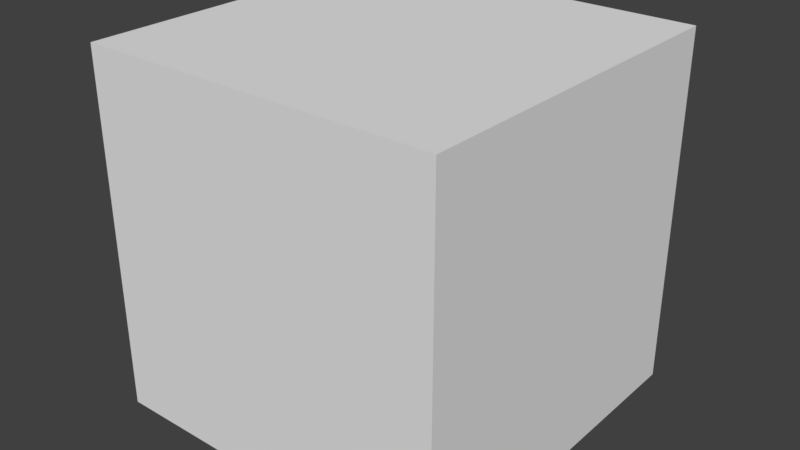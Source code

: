 # Source: table.blend  (saved by Blender 2.78.0; exported with 4.5.12 LTS)
import bpy
from mathutils import Matrix  # noqa: F401  (used for matrix-valued properties, if any)

bpy.ops.wm.read_factory_settings(use_empty=True)
scene = bpy.context.scene
scene.name = 'Scene'

# ---- collections
col_collection_1 = bpy.data.collections.new('Collection 1'); scene.collection.children.link(col_collection_1)

# ---- world
world_world = bpy.data.worlds.new('World'); scene.world = world_world
world_world.color = (0.05088, 0.05088, 0.05088)
world_world.use_sun_shadow = False
world_world.sun_shadow_jitter_overblur = 0.0
world_world.cycles.sampling_method = 'MANUAL'

# ---- meshes
me_cube_001 = bpy.data.meshes.new('Cube.001')
me_cube_001.from_pydata([(0.3943, 0.3943, 0.3943), (0.3943, 0.3943, -0.3943), (0.3943, -0.3943, 0.3943), (0.3943, -0.3943, -0.3943), (-0.3943, 0.3943, 0.3943), (-0.3943, 0.3943, -0.3943), (-0.3943, -0.3943, 0.3943), (-0.3943, -0.3943, -0.3943)], [], [(0, 1, 3, 2), (2, 3, 7, 6), (6, 7, 5, 4), (4, 5, 1, 0), (2, 6, 4, 0), (7, 3, 1, 5)])
me_cube_001.use_remesh_preserve_volume = False
me_cube_001.use_remesh_preserve_attributes = False
me_cube_001.use_mirror_vertex_groups = False
me_cube_001.update()

# ---- objects
ob_table = bpy.data.objects.new('table', me_cube_001)

# ---- transforms, parenting, visibility, modifiers, constraints
ob_table.location = (0.0, 0.0, 0.0)
ob_table.lineart.crease_threshold = 0.0

# ---- collection membership
col_collection_1.objects.link(ob_table)

# ---- scene / render settings (as saved in the file)
scene.frame_start = 1; scene.frame_end = 250; scene.frame_set(1)
scene.render.engine = 'BLENDER_EEVEE_NEXT'
scene.render.resolution_percentage = 50
scene.render.dither_intensity = 0.0
scene.cycles.use_denoising = False
scene.cycles.samples = 128
scene.cycles.sampling_pattern = 'TABULATED_SOBOL'
scene.cycles.light_sampling_threshold = 0.0
scene.cycles.use_adaptive_sampling = False
scene.cycles.use_light_tree = False
scene.cycles.blur_glossy = 0.0
scene.cycles.sample_clamp_indirect = 0.0
scene.view_settings.view_transform = 'Standard'
bpy.context.view_layer.update()

# ---- added for rendering (the .blend has no active camera and no usable light): camera, sun
cam_auto = bpy.data.cameras.new('AutoCamera')
cam_auto.lens = 50.0
cam_auto.sensor_width = 36.0
cam_auto.clip_end = 1000.0
ob_auto_camera = bpy.data.objects.new('AutoCamera', cam_auto)
scene.collection.objects.link(ob_auto_camera)
ob_auto_camera.location = (1.2639, -1.51667, 1.01112)
ob_auto_camera.rotation_euler = (1.09748, -7.21219e-08, 0.694738)
scene.camera = ob_auto_camera
light_auto_sun = bpy.data.lights.new('AutoSun', 'SUN')
light_auto_sun.energy = 3.0
light_auto_sun.angle = 0.0523599
ob_auto_sun = bpy.data.objects.new('AutoSun', light_auto_sun)
scene.collection.objects.link(ob_auto_sun)
ob_auto_sun.rotation_euler = (0.872665, 0.174533, 0.523599)
bpy.context.view_layer.update()
